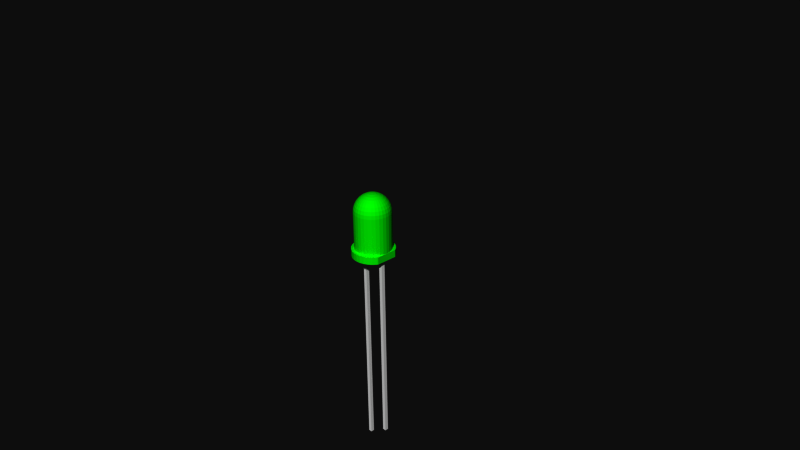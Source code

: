 # Source: LED_-_Basic_Green_5mm.blend  (saved by Blender 2.73.0; exported with 4.5.12 LTS)
import bpy
from mathutils import Matrix  # noqa: F401  (used for matrix-valued properties, if any)

bpy.ops.wm.read_factory_settings(use_empty=True)
scene = bpy.context.scene
scene.name = 'Scene'

# ---- collections
col_collection_1 = bpy.data.collections.new('Collection 1'); scene.collection.children.link(col_collection_1)

# ---- materials (node trees are filled in below, after node groups)
mat_green_led_head = bpy.data.materials.new('Green LED head')
mat_green_led_head.alpha_threshold = 0.0
mat_green_led_head.use_transparent_shadow = False
mat_green_led_head.diffuse_color = (0.0, 1.0, 0.0, 1.0)
mat_green_led_head.roughness = 0.5
mat_lead = bpy.data.materials.new('Lead')
mat_lead.alpha_threshold = 0.0
mat_lead.use_transparent_shadow = False
mat_lead.diffuse_color = (1.0, 1.0, 1.0, 1.0)
mat_lead.specular_color = (0.902, 0.902, 0.902)
mat_lead.roughness = 0.5

# ---- material node trees

# ---- world
world_world = bpy.data.worlds.new('World'); scene.world = world_world
world_world.color = (0.05088, 0.05088, 0.05088)
world_world.use_sun_shadow = False
world_world.sun_shadow_jitter_overblur = 0.0
world_world.cycles.sampling_method = 'MANUAL'
world_world.cycles.sample_map_resolution = 256

# ---- cameras
cam_camera = bpy.data.cameras.new('Camera')
cam_camera.clip_end = 100.0
cam_camera.lens = 35.0
cam_camera.sensor_width = 32.0
cam_camera.sensor_height = 18.0
cam_camera.ortho_scale = 7.314
cam_camera.dof.focus_distance = 0.0
cam_camera.dof.aperture_fstop = 128.0

# ---- meshes
me_led___basic_green_5mm = bpy.data.meshes.new('LED - Basic Green 5mm')
me_led___basic_green_5mm.from_pydata([(0.1389, 0.2079, 0.1), (0.1389, 0.2079, 0.61), (0.1768, 0.1768, 0.61), (0.1768, 0.1768, 0.1), (0.09567, 0.231, 0.1), (0.1362, 0.2039, 0.6588), (0.2079, 0.1389, 0.61), (0.2051, 0.2051, 0.1), (0.111, 0.2679, 0.1), (0.09567, 0.231, 0.61), (0.09383, 0.2265, 0.6588), (0.1734, 0.1734, 0.6588), (0.2079, 0.1389, 0.1), (0.1611, 0.2411, 0.1), (0.05658, 0.2844, 0.1), (0.04877, 0.2452, 0.1), (0.1283, 0.192, 0.7057), (0.1633, 0.1633, 0.7057), (0.231, 0.09567, 0.1), (0.2039, 0.1362, 0.6588), (0.2411, 0.1611, 0.1), (0.2051, 0.2051, 0.0), (0.111, 0.2679, 0.0), (0.1611, 0.2411, 0.0), (0.04877, 0.2452, 0.61), (0.04784, 0.2405, 0.6588), (0.08839, 0.2134, 0.7057), (0.192, 0.1283, 0.7057), (0.231, 0.09567, 0.61), (0.25, 0.1193, 0.1), (0.25, 0.1036, 0.1), (0.25, 0.1445, 0.1), (0.2411, 0.1611, 0.0), (0.0, 0.25, 0.1), (0.05658, 0.2844, 0.0), (0.1155, 0.1728, 0.7489), (0.07955, 0.192, 0.7489), (0.147, 0.147, 0.7489), (0.2452, 0.04877, 0.1), (0.25, 0.06192, 0.1), (0.2134, 0.08839, 0.7057), (0.2265, 0.09383, 0.6588), (0.25, 0.1445, 0.06689), (0.25, 0.1445, 0.0), (0.127, 0.025, -2.98e-09), (0.0, 0.29, 0.1), (0.0, 0.25, 0.61), (1.029e-07, 0.2452, 0.6588), (0.04506, 0.2265, 0.7057), (0.04055, 0.2039, 0.7489), (0.1728, 0.1155, 0.7489), (0.2452, 0.04877, 0.61), (0.25, 0.04973, 0.1), (0.25, 0.09403, -5.875e-10), (0.177, 0.025, -2.98e-09), (-0.04877, 0.2452, 0.1), (0.0, 0.29, 0.0), (0.06765, 0.1633, 0.7868), (0.09821, 0.147, 0.7868), (0.03449, 0.1734, 0.7868), (0.125, 0.125, 0.7868), (0.25, 2.414e-07, 0.1), (0.25, 0.04354, 0.1), (0.2265, 0.04506, 0.7057), (0.192, 0.07955, 0.7489), (0.2405, 0.04784, 0.6588), (0.25, 0.04646, -9.551e-10), (0.127, 0.025, -2.75), (-0.05658, 0.2844, 0.1), (-0.127, 0.025, -2.98e-09), (-0.04877, 0.2452, 0.61), (-0.04784, 0.2405, 0.6588), (7.309e-08, 0.231, 0.7057), (8.501e-08, 0.2079, 0.7489), (8.799e-08, 0.1768, 0.7868), (0.147, 0.09821, 0.7868), (0.25, -7.95e-09, 0.61), (0.25, 2.218e-07, 0.14), (0.25, 0.00885, -1.055e-09), (0.127, -0.025, -2.75), (0.177, 0.025, -2.75), (-0.09567, 0.231, 0.1), (-0.05658, 0.2844, 0.0), (-0.127, -0.025, -2.98e-09), (0.0271, 0.1362, 0.8179), (0.07716, 0.1155, 0.8179), (0.09821, 0.09821, 0.8179), (0.1155, 0.07716, 0.8179), (0.2452, -0.04877, 0.1), (0.231, -4.97e-09, 0.7057), (0.2039, 0.04055, 0.7489), (0.1633, 0.06765, 0.7868), (0.2452, -4.669e-08, 0.6588), (0.25, -0.008849, -1.055e-09), (0.177, -0.025, -2.98e-09), (0.127, -0.025, -2.98e-09), (0.177, -0.025, -2.75), (-0.111, 0.2679, 0.1), (-0.111, 0.2679, 0.0), (-0.127, 0.025, -2.95), (-0.09567, 0.231, 0.61), (-0.09383, 0.2265, 0.6588), (-0.04506, 0.2265, 0.7057), (-0.04055, 0.2039, 0.7489), (-0.03449, 0.1734, 0.7868), (0.05315, 0.1283, 0.8179), (7.309e-08, 0.1389, 0.8179), (0.1283, 0.05315, 0.8179), (0.2452, -0.04877, 0.61), (0.25, -0.04354, 0.1), (0.25, -0.04646, -9.551e-10), (-0.1389, 0.2079, 0.1), (-0.1611, 0.2411, 0.0), (-0.177, 0.025, -2.95), (-0.127, -0.025, -2.95), (9.449e-08, -0.29, 0.0), (0.01866, 0.09383, 0.841), (0.05315, 0.07955, 0.841), (0.03661, 0.08839, 0.841), (0.06765, 0.06765, 0.841), (8.948e-08, 0.09567, 0.841), (0.07955, 0.05315, 0.841), (0.231, -0.09567, 0.1), (0.25, -0.04973, 0.1), (0.2265, -0.04506, 0.7057), (0.2079, -7.95e-09, 0.7489), (0.1734, 0.03449, 0.7868), (0.1362, 0.0271, 0.8179), (0.2405, -0.04784, 0.6588), (0.25, -0.09403, -5.875e-10), (-0.1611, 0.2411, 0.1), (-0.2051, 0.2051, 0.0), (-0.177, 0.025, -2.98e-09), (-0.177, -0.025, -2.98e-09), (0.05658, -0.2844, 0.0), (-0.05658, -0.2844, 0.0), (-0.1389, 0.2079, 0.61), (-0.1362, 0.2039, 0.6588), (-0.08839, 0.2134, 0.7057), (-0.07955, 0.192, 0.7489), (-0.06765, 0.1633, 0.7868), (-0.0271, 0.1362, 0.8179), (-0.01866, 0.09383, 0.841), (0.08839, 0.03661, 0.841), (0.231, -0.09567, 0.61), (0.25, -0.06192, 0.1), (0.25, -0.1036, 0.1), (0.25, -0.1445, 0.0), (0.2411, -0.1611, 0.0), (-0.1768, 0.1768, 0.1), (-0.2411, 0.1611, 0.0), (-0.2051, 0.2051, 0.1), (-0.177, -0.025, -2.95), (-0.2411, -0.1611, 0.0), (0.111, -0.2679, 0.0), (0.05658, -0.2844, 0.1), (9.449e-08, -0.29, 0.1), (-0.111, -0.2679, 0.0), (8.501e-08, 0.04877, 0.8552), (0.009515, 0.04784, 0.8552), (0.01866, 0.04506, 0.8552), (0.0271, 0.04055, 0.8552), (0.03449, 0.03449, 0.8552), (-0.009515, 0.04784, 0.8552), (0.04055, 0.0271, 0.8552), (0.2079, -0.1389, 0.1), (0.25, -0.1193, 0.1), (0.2134, -0.08839, 0.7057), (0.2039, -0.04055, 0.7489), (0.1768, -1.391e-08, 0.7868), (0.1389, 1.291e-08, 0.8179), (0.09383, 0.01866, 0.841), (0.2265, -0.09383, 0.6588), (0.25, -0.1445, 0.03311), (0.2051, -0.2051, 0.0), (-0.2411, 0.1611, 0.1), (-0.2679, 0.111, 0.0), (-0.2051, -0.2051, 0.0), (-0.2679, -0.111, 0.0), (0.1611, -0.2411, 0.0), (0.111, -0.2679, 0.1), (-0.05658, -0.2844, 0.1), (-0.1611, -0.2411, 0.0), (-0.1768, 0.1768, 0.61), (-0.1734, 0.1734, 0.6588), (-0.1283, 0.192, 0.7057), (-0.1155, 0.1728, 0.7489), (-0.09821, 0.147, 0.7868), (-0.05315, 0.1283, 0.8179), (-0.03661, 0.08839, 0.841), (-0.01866, 0.04506, 0.8552), (0.04506, 0.01866, 0.8552), (0.2079, -0.1389, 0.61), (0.2411, -0.1611, 0.1), (0.25, -0.1445, 0.1), (-0.2079, 0.1389, 0.1), (-0.2679, 0.111, 0.1), (-0.29, 2.189e-08, 0.0), (-0.2844, 0.05658, 0.0), (-0.2051, -0.2051, 0.1), (-0.2844, -0.05658, 0.0), (-0.2411, -0.1611, 0.1), (0.1611, -0.2411, 0.1), (8.146e-08, -0.25, 0.1), (0.09567, -0.231, 0.1), (-0.111, -0.2679, 0.1), (6.201e-09, -3.117e-08, 0.86), (0.1768, -0.1768, 0.1), (0.2051, -0.2051, 0.1), (0.192, -0.1283, 0.7057), (0.192, -0.07955, 0.7489), (0.1734, -0.03449, 0.7868), (0.1362, -0.0271, 0.8179), (0.09567, -7.95e-09, 0.841), (0.04784, 0.009515, 0.8552), (0.2039, -0.1362, 0.6588), (-0.2844, 0.05658, 0.1), (-0.1611, -0.2411, 0.1), (-0.2679, -0.111, 0.1), (0.1389, -0.2079, 0.1), (0.04877, -0.2452, 0.1), (-0.04877, -0.2452, 0.1), (-0.09567, -0.231, 0.1), (-0.2079, 0.1389, 0.61), (-0.2039, 0.1362, 0.6588), (-0.1633, 0.1633, 0.7057), (-0.147, 0.147, 0.7489), (-0.125, 0.125, 0.7868), (-0.07716, 0.1155, 0.8179), (-0.05315, 0.07955, 0.841), (-0.0271, 0.04055, 0.8552), (0.1768, -0.1768, 0.61), (-0.231, 0.09567, 0.1), (-0.2844, -0.05658, 0.1), (-0.29, 2.189e-08, 0.1), (-0.2079, -0.1389, 0.1), (-0.1389, -0.2079, 0.1), (8.146e-08, -0.25, 0.61), (0.09567, -0.231, 0.61), (0.1389, -0.2079, 0.61), (-0.04877, -0.2452, 0.61), (-0.09821, 0.09821, 0.8179), (-0.03449, 0.03449, 0.8552), (0.04877, -1.093e-08, 0.8552), (0.1633, -0.1633, 0.7057), (0.1728, -0.1155, 0.7489), (0.1633, -0.06765, 0.7868), (0.1283, -0.05315, 0.8179), (0.09383, -0.01866, 0.841), (0.1734, -0.1734, 0.6588), (-0.2452, 0.04877, 0.1), (-0.25, 1.887e-08, 0.1), (-0.1768, -0.1768, 0.1), (-0.2452, -0.04877, 0.1), (-0.231, -0.09567, 0.1), (0.04877, -0.2452, 0.61), (-0.09567, -0.231, 0.61), (-0.231, 0.09567, 0.61), (-0.2265, 0.09383, 0.6588), (-0.192, 0.1283, 0.7057), (-0.1728, 0.1155, 0.7489), (-0.147, 0.09821, 0.7868), (-0.1155, 0.07716, 0.8179), (-0.06765, 0.06765, 0.841), (-0.04055, 0.0271, 0.8552), (0.04784, -0.009515, 0.8552), (-0.2079, -0.1389, 0.61), (-0.1768, -0.1768, 0.61), (-0.1389, -0.2079, 0.61), (-0.231, -0.09567, 0.61), (2.541e-08, -0.2452, 0.6588), (0.04784, -0.2405, 0.6588), (0.09383, -0.2265, 0.6588), (0.1362, -0.2039, 0.6588), (-0.04784, -0.2405, 0.6588), (-0.2134, 0.08839, 0.7057), (-0.07955, 0.05315, 0.841), (-0.04506, 0.01866, 0.8552), (0.04506, -0.01866, 0.8552), (0.1283, -0.192, 0.7057), (0.147, -0.147, 0.7489), (0.147, -0.09821, 0.7868), (0.1155, -0.07716, 0.8179), (0.08839, -0.03661, 0.841), (-0.2452, 0.04877, 0.61), (-0.2452, -0.04877, 0.61), (-0.25, 0.0, 0.61), (-0.09383, -0.2265, 0.6588), (-0.2405, 0.04784, 0.6588), (-0.2265, 0.04506, 0.7057), (-0.192, 0.07955, 0.7489), (-0.1633, 0.06765, 0.7868), (-0.1283, 0.05315, 0.8179), (-0.08839, 0.03661, 0.841), (-0.04784, 0.009515, 0.8552), (0.04055, -0.0271, 0.8552), (-0.2039, -0.1362, 0.6588), (-0.1734, -0.1734, 0.6588), (-0.1362, -0.2039, 0.6588), (-0.2265, -0.09383, 0.6588), (5.223e-08, -0.231, 0.7057), (-0.04506, -0.2265, 0.7057), (0.04506, -0.2265, 0.7057), (0.08839, -0.2134, 0.7057), (-0.08839, -0.2134, 0.7057), (-0.2039, 0.04055, 0.7489), (-0.04877, 0.0, 0.8552), (0.07955, -0.05315, 0.841), (0.03449, -0.03449, 0.8552), (0.1155, -0.1728, 0.7489), (0.125, -0.125, 0.7868), (0.09821, -0.09821, 0.8179), (-0.2452, 0.0, 0.6588), (-0.2405, -0.04784, 0.6588), (-0.1283, -0.192, 0.7057), (-0.231, 0.0, 0.7057), (-0.2079, 0.0, 0.7489), (-0.1734, 0.03449, 0.7868), (-0.1362, 0.0271, 0.8179), (-0.09383, 0.01866, 0.841), (-0.04784, -0.009515, 0.8552), (0.06765, -0.06765, 0.841), (0.0271, -0.04055, 0.8552), (0.09821, -0.147, 0.7868), (-0.192, -0.1283, 0.7057), (-0.2134, -0.08839, 0.7057), (-0.1633, -0.1633, 0.7057), (-0.2265, -0.04506, 0.7057), (4.329e-08, -0.2079, 0.7489), (0.04055, -0.2039, 0.7489), (-0.04055, -0.2039, 0.7489), (0.07955, -0.192, 0.7489), (-0.07955, -0.192, 0.7489), (-0.1768, 0.0, 0.7868), (-0.09567, 0.0, 0.841), (-0.09383, -0.01866, 0.841), (-0.04506, -0.01866, 0.8552), (0.05315, -0.07955, 0.841), (0.01866, -0.04506, 0.8552), (0.06765, -0.1633, 0.7868), (0.07716, -0.1155, 0.8179), (-0.1155, -0.1728, 0.7489), (-0.2039, -0.04055, 0.7489), (-0.1389, 0.0, 0.8179), (-0.04055, -0.0271, 0.8552), (0.03661, -0.08839, 0.841), (0.009515, -0.04784, 0.8552), (0.05315, -0.1283, 0.8179), (-0.1728, -0.1155, 0.7489), (-0.147, -0.147, 0.7489), (-0.192, -0.07955, 0.7489), (0.03449, -0.1734, 0.7868), (-0.03449, -0.1734, 0.7868), (-0.06765, -0.1633, 0.7868), (-0.09821, -0.147, 0.7868), (-0.1734, -0.03449, 0.7868), (-0.1362, -0.0271, 0.8179), (-0.08839, -0.03661, 0.841), (-0.03449, -0.03449, 0.8552), (0.01866, -0.09383, 0.841), (6.788e-08, -0.04877, 0.8552), (0.0271, -0.1362, 0.8179), (5.223e-08, -0.1768, 0.7868), (-0.125, -0.125, 0.7868), (-0.07955, -0.05315, 0.841), (-0.0271, -0.04055, 0.8552), (7.607e-08, -0.09567, 0.841), (-0.009515, -0.04784, 0.8552), (-0.147, -0.09821, 0.7868), (-0.1633, -0.06765, 0.7868), (8.203e-08, -0.1389, 0.8179), (-0.05315, -0.1283, 0.8179), (-0.0271, -0.1362, 0.8179), (-0.07716, -0.1155, 0.8179), (-0.09821, -0.09821, 0.8179), (-0.1283, -0.05315, 0.8179), (-0.06765, -0.06765, 0.841), (-0.01866, -0.04506, 0.8552), (-0.01866, -0.09383, 0.841), (-0.1155, -0.07716, 0.8179), (-0.05315, -0.07955, 0.841), (-0.03661, -0.08839, 0.841)], [], [(0, 1, 2), (3, 0, 2), (0, 4, 1), (1, 5, 2), (3, 2, 6), (3, 7, 0), (4, 0, 8), (4, 9, 1), (10, 5, 1), (5, 11, 2), (12, 3, 6), (2, 11, 6), (3, 12, 7), (7, 13, 0), (4, 8, 14), (0, 13, 8), (4, 15, 9), (9, 10, 1), (5, 10, 16), (11, 5, 17), (18, 12, 6), (11, 19, 6), (12, 20, 7), (7, 21, 13), (15, 4, 14), (8, 22, 14), (13, 23, 8), (15, 24, 9), (25, 10, 9), (5, 16, 17), (10, 26, 16), (11, 17, 27), (28, 18, 6), (29, 12, 18, 30), (19, 11, 27), (6, 19, 28), (31, 20, 12, 29), (20, 32, 7), (32, 21, 7), (21, 23, 13), (15, 14, 33), (23, 22, 8), (22, 34, 14), (15, 33, 24), (24, 25, 9), (10, 25, 26), (16, 35, 17), (26, 36, 16), (17, 37, 27), (38, 18, 28), (30, 18, 38, 39), (19, 27, 40), (19, 41, 28), (42, 20, 31), (43, 32, 20, 42), (44, 21, 32), (44, 23, 21), (14, 45, 33), (44, 22, 23), (34, 22, 44), (14, 34, 45), (33, 46, 24), (47, 25, 24), (25, 48, 26), (36, 35, 16), (35, 37, 17), (49, 36, 26), (37, 50, 27), (51, 38, 28), (39, 38, 52), (41, 19, 40), (27, 50, 40), (28, 41, 51), (53, 54, 32, 43), (32, 54, 44), (33, 45, 55), (44, 56, 34), (34, 56, 45), (33, 55, 46), (46, 47, 24), (25, 47, 48), (48, 49, 26), (36, 57, 35), (35, 58, 37), (49, 59, 36), (37, 60, 50), (61, 38, 51), (52, 38, 62), (41, 40, 63), (50, 64, 40), (41, 65, 51), (66, 54, 53), (44, 54, 67), (45, 68, 55), (56, 44, 69), (45, 56, 68), (55, 70, 46), (71, 47, 46), (47, 72, 48), (73, 49, 48), (59, 57, 36), (57, 58, 35), (58, 60, 37), (74, 59, 49), (60, 75, 50), (76, 77, 61, 51), (62, 38, 61), (65, 41, 63), (40, 64, 63), (50, 75, 64), (51, 65, 76), (78, 54, 66), (44, 67, 79), (54, 80, 67), (55, 68, 81), (69, 82, 56), (69, 44, 83), (56, 82, 68), (55, 81, 70), (70, 71, 46), (47, 71, 72), (72, 73, 48), (73, 74, 49), (59, 84, 57), (58, 57, 85), (60, 58, 86), (59, 74, 84), (75, 60, 87), (88, 61, 77, 76), (65, 63, 89), (64, 90, 63), (75, 91, 64), (65, 92, 76), (93, 94, 54, 78), (95, 44, 79), (79, 67, 96), (54, 94, 80), (67, 80, 96), (68, 97, 81), (69, 98, 82), (69, 83, 99), (44, 95, 83), (68, 82, 97), (81, 100, 70), (101, 71, 70), (71, 102, 72), (103, 73, 72), (104, 74, 73), (84, 105, 57), (58, 85, 86), (57, 105, 85), (60, 86, 87), (74, 106, 84), (75, 87, 107), (108, 88, 76), (61, 88, 109), (92, 65, 89), (63, 90, 89), (64, 91, 90), (91, 75, 107), (76, 92, 108), (110, 94, 93), (95, 79, 96), (94, 96, 80), (81, 97, 111), (69, 112, 98), (82, 98, 97), (69, 99, 113), (83, 114, 99), (115, 83, 95), (81, 111, 100), (100, 101, 70), (71, 101, 102), (102, 103, 72), (103, 104, 73), (74, 104, 106), (84, 116, 105), (85, 117, 86), (105, 118, 85), (86, 119, 87), (106, 120, 84), (87, 121, 107), (122, 88, 108), (109, 88, 123), (92, 89, 124), (90, 125, 89), (91, 126, 90), (91, 107, 127), (92, 128, 108), (129, 94, 110), (94, 95, 96), (97, 130, 111), (69, 131, 112), (98, 112, 130), (97, 98, 130), (132, 69, 113), (113, 99, 114), (83, 133, 114), (95, 134, 115), (135, 83, 115), (111, 136, 100), (137, 101, 100), (101, 138, 102), (139, 103, 102), (140, 104, 103), (104, 141, 106), (120, 116, 84), (116, 118, 105), (118, 117, 85), (117, 119, 86), (119, 121, 87), (142, 120, 106), (121, 143, 107), (144, 122, 108), (145, 88, 122, 146), (123, 88, 145), (128, 92, 124), (89, 125, 124), (90, 126, 125), (126, 91, 127), (107, 143, 127), (108, 128, 144), (147, 148, 94, 129), (148, 95, 94), (111, 130, 149), (69, 150, 131), (112, 131, 151), (130, 112, 151), (132, 113, 152), (150, 69, 132), (152, 113, 114), (153, 133, 83), (133, 152, 114), (95, 154, 134), (115, 134, 155), (135, 115, 156), (83, 135, 157), (111, 149, 136), (136, 137, 100), (101, 137, 138), (138, 139, 102), (139, 140, 103), (104, 140, 141), (141, 142, 106), (120, 158, 116), (116, 159, 118), (118, 160, 117), (117, 161, 119), (119, 162, 121), (142, 163, 120), (121, 164, 143), (165, 122, 144), (146, 122, 165, 166), (128, 124, 167), (125, 168, 124), (126, 169, 125), (126, 127, 170), (143, 171, 127), (128, 172, 144), (173, 148, 147), (95, 148, 174), (130, 151, 149), (131, 150, 175), (151, 131, 175), (133, 132, 152), (150, 132, 176), (83, 177, 153), (133, 153, 178), (95, 179, 154), (134, 154, 180), (156, 115, 155), (155, 134, 180), (181, 135, 156), (83, 157, 182), (157, 135, 181), (149, 183, 136), (184, 137, 136), (137, 185, 138), (186, 139, 138), (187, 140, 139), (140, 188, 141), (189, 142, 141), (163, 158, 120), (158, 159, 116), (159, 160, 118), (160, 161, 117), (161, 162, 119), (162, 164, 121), (190, 163, 142), (164, 191, 143), (192, 165, 144), (166, 165, 193, 194), (172, 128, 167), (124, 168, 167), (125, 169, 168), (169, 126, 170), (127, 171, 170), (143, 191, 171), (144, 172, 192), (194, 193, 148, 173), (95, 174, 179), (174, 148, 193), (149, 151, 195), (175, 150, 196), (151, 175, 195), (197, 132, 133), (150, 176, 196), (132, 198, 176), (83, 182, 177), (153, 177, 199), (133, 178, 200), (178, 153, 201), (154, 179, 202), (180, 154, 202), (203, 156, 155), (155, 180, 204), (181, 156, 203), (182, 157, 205), (205, 157, 181), (149, 195, 183), (183, 184, 136), (137, 184, 185), (185, 186, 138), (186, 187, 139), (140, 187, 188), (188, 189, 141), (189, 190, 142), (163, 206, 158), (158, 206, 159), (159, 206, 160), (160, 206, 161), (161, 206, 162), (162, 206, 164), (190, 206, 163), (164, 206, 191), (207, 165, 192), (208, 193, 165), (172, 167, 209), (168, 210, 167), (169, 211, 168), (169, 170, 212), (171, 213, 170), (191, 214, 171), (172, 215, 192), (179, 174, 208), (208, 174, 193), (195, 175, 196), (197, 133, 200), (132, 197, 198), (196, 176, 216), (176, 198, 216), (177, 182, 217), (201, 153, 199), (199, 177, 217), (200, 178, 218), (218, 178, 201), (202, 179, 208), (180, 202, 219), (220, 203, 155), (220, 155, 204), (204, 180, 219), (221, 181, 203), (217, 182, 205), (222, 205, 181), (195, 223, 183), (224, 184, 183), (184, 225, 185), (226, 186, 185), (227, 187, 186), (187, 228, 188), (229, 189, 188), (230, 190, 189), (230, 206, 190), (191, 206, 214), (231, 207, 192), (207, 208, 165), (215, 172, 209), (167, 210, 209), (168, 211, 210), (211, 169, 212), (170, 213, 212), (171, 214, 213), (192, 215, 231), (232, 195, 196), (197, 200, 233), (198, 197, 234), (232, 196, 216), (216, 198, 234), (235, 201, 199), (199, 217, 236), (233, 200, 218), (218, 201, 235), (202, 208, 207), (219, 202, 207), (203, 220, 237), (220, 204, 238), (204, 219, 239), (221, 203, 240), (221, 222, 181), (217, 205, 222), (195, 232, 223), (223, 224, 183), (184, 224, 225), (225, 226, 185), (226, 227, 186), (227, 241, 187), (241, 228, 187), (228, 229, 188), (229, 230, 189), (242, 206, 230), (214, 206, 243), (219, 207, 231), (215, 209, 244), (210, 245, 209), (211, 246, 210), (211, 212, 247), (213, 248, 212), (214, 243, 213), (215, 249, 231), (234, 197, 233), (250, 232, 216), (216, 234, 251), (252, 235, 199), (252, 199, 236), (236, 217, 222), (253, 233, 218), (254, 218, 235), (203, 237, 240), (220, 255, 237), (255, 220, 238), (238, 204, 239), (239, 219, 231), (221, 240, 256), (222, 221, 256), (232, 257, 223), (258, 224, 223), (224, 259, 225), (260, 226, 225), (261, 227, 226), (262, 241, 227), (241, 263, 228), (263, 229, 228), (242, 230, 229), (264, 206, 242), (243, 206, 265), (249, 215, 244), (209, 245, 244), (210, 246, 245), (246, 211, 247), (212, 248, 247), (213, 243, 248), (231, 249, 239), (251, 234, 233), (250, 216, 251), (232, 250, 257), (235, 252, 266), (252, 236, 267), (236, 222, 268), (254, 253, 218), (253, 251, 233), (254, 235, 269), (237, 270, 240), (255, 271, 237), (238, 272, 255), (239, 273, 238), (240, 274, 256), (222, 256, 268), (257, 258, 223), (258, 275, 224), (275, 259, 224), (259, 260, 225), (260, 261, 226), (261, 262, 227), (262, 276, 241), (276, 263, 241), (263, 242, 229), (264, 242, 263), (277, 206, 264), (243, 265, 248), (265, 206, 278), (249, 244, 279), (245, 280, 244), (246, 281, 245), (246, 247, 282), (248, 283, 247), (249, 273, 239), (250, 251, 284), (250, 284, 257), (235, 266, 269), (252, 267, 266), (236, 268, 267), (253, 254, 285), (251, 253, 286), (254, 269, 285), (271, 270, 237), (270, 274, 240), (272, 271, 255), (273, 272, 238), (274, 287, 256), (256, 287, 268), (288, 258, 257), (289, 275, 258), (275, 290, 259), (290, 260, 259), (291, 261, 260), (292, 262, 261), (293, 276, 262), (276, 264, 263), (277, 264, 276), (294, 206, 277), (248, 265, 283), (265, 278, 283), (278, 206, 295), (273, 249, 279), (244, 280, 279), (245, 281, 280), (281, 246, 282), (247, 283, 282), (251, 286, 284), (284, 288, 257), (266, 296, 269), (267, 297, 266), (268, 298, 267), (253, 285, 286), (269, 299, 285), (270, 271, 300), (274, 270, 301), (271, 272, 302), (272, 273, 303), (287, 274, 304), (287, 298, 268), (288, 289, 258), (289, 305, 275), (305, 290, 275), (290, 291, 260), (291, 292, 261), (292, 293, 262), (293, 277, 276), (294, 277, 293), (306, 206, 294), (283, 278, 307), (278, 295, 307), (295, 206, 308), (273, 279, 303), (280, 309, 279), (281, 310, 280), (281, 282, 311), (283, 307, 282), (286, 312, 284), (312, 288, 284), (297, 296, 266), (296, 299, 269), (298, 297, 267), (285, 313, 286), (299, 313, 285), (270, 300, 301), (271, 302, 300), (274, 301, 304), (272, 303, 302), (287, 304, 314), (298, 287, 314), (315, 289, 288), (316, 305, 289), (305, 317, 290), (317, 291, 290), (318, 292, 291), (319, 293, 292), (319, 294, 293), (306, 294, 319), (320, 206, 306), (307, 295, 321), (295, 308, 321), (308, 206, 322), (279, 309, 303), (309, 280, 323), (310, 281, 311), (280, 310, 323), (282, 307, 311), (313, 312, 286), (312, 315, 288), (296, 297, 324), (299, 296, 325), (297, 298, 326), (313, 299, 327), (300, 328, 301), (302, 329, 300), (301, 330, 304), (303, 331, 302), (304, 332, 314), (298, 314, 326), (315, 316, 289), (316, 333, 305), (333, 317, 305), (317, 318, 291), (318, 319, 292), (334, 306, 319), (335, 320, 306), (336, 206, 320), (307, 321, 311), (321, 308, 337), (308, 322, 337), (322, 206, 338), (309, 331, 303), (309, 323, 339), (310, 311, 340), (323, 310, 340), (312, 313, 315), (296, 324, 325), (297, 326, 324), (299, 325, 327), (313, 327, 315), (329, 328, 300), (328, 330, 301), (331, 329, 302), (330, 332, 304), (332, 341, 314), (314, 341, 326), (315, 327, 316), (316, 342, 333), (333, 343, 317), (343, 318, 317), (334, 319, 318), (334, 335, 306), (336, 320, 335), (344, 206, 336), (311, 321, 340), (321, 337, 340), (337, 322, 345), (322, 338, 345), (338, 206, 346), (331, 309, 339), (339, 323, 347), (323, 340, 347), (324, 348, 325), (326, 349, 324), (325, 350, 327), (329, 351, 328), (330, 328, 352), (331, 339, 329), (332, 330, 353), (341, 332, 354), (341, 349, 326), (327, 342, 316), (342, 355, 333), (333, 355, 343), (343, 334, 318), (356, 335, 334), (357, 336, 335), (344, 336, 357), (358, 206, 344), (340, 337, 347), (337, 345, 347), (345, 338, 359), (338, 346, 359), (346, 206, 360), (339, 347, 361), (349, 348, 324), (348, 350, 325), (350, 342, 327), (339, 351, 329), (351, 362, 328), (330, 352, 353), (328, 362, 352), (332, 353, 354), (341, 354, 363), (349, 341, 363), (342, 350, 355), (355, 356, 343), (343, 356, 334), (357, 335, 356), (364, 344, 357), (358, 344, 364), (365, 206, 358), (347, 345, 361), (345, 359, 361), (359, 346, 366), (346, 360, 366), (360, 206, 367), (351, 339, 361), (348, 349, 368), (350, 348, 369), (362, 351, 370), (353, 352, 371), (352, 362, 372), (354, 353, 373), (363, 354, 374), (349, 363, 368), (350, 369, 355), (355, 369, 356), (375, 357, 356), (364, 357, 375), (376, 358, 364), (365, 358, 376), (377, 206, 365), (361, 359, 370), (359, 366, 370), (366, 360, 378), (360, 367, 378), (367, 206, 377), (351, 361, 370), (348, 368, 369), (362, 370, 372), (353, 371, 373), (352, 372, 371), (354, 373, 374), (363, 374, 379), (368, 363, 379), (369, 375, 356), (379, 364, 375), (376, 364, 379), (380, 365, 376), (377, 365, 380), (370, 366, 372), (366, 378, 372), (378, 367, 381), (367, 377, 381), (369, 368, 375), (371, 381, 373), (372, 378, 371), (373, 380, 374), (374, 376, 379), (368, 379, 375), (380, 376, 374), (381, 377, 380), (378, 381, 371), (381, 380, 373), (109, 123, 145, 146, 166, 194, 173, 147, 129, 110, 93, 78, 66, 53, 43, 42, 31, 29, 30, 39, 52, 62, 61)])
me_led___basic_green_5mm.polygons.foreach_set('material_index', [0, 0, 0, 0, 0, 0, 0, 0, 0, 0, 0, 0, 0, 0, 0, 0, 0, 0, 0, 0, 0, 0, 0, 0, 0, 0, 0, 0, 0, 0, 0, 0, 0, 0, 0, 0, 0, 0, 0, 0, 0, 0, 0, 0, 0, 0, 0, 0, 0, 0, 0, 0, 0, 0, 0, 0, 0, 0, 0, 0, 0, 0, 0, 0, 0, 0, 0, 0, 0, 0, 0, 0, 0, 0, 0, 0, 0, 0, 0, 0, 0, 0, 0, 0, 0, 0, 0, 0, 0, 0, 0, 0, 1, 0, 0, 0, 0, 0, 0, 0, 0, 0, 0, 0, 0, 0, 0, 0, 0, 0, 0, 0, 1, 1, 0, 0, 0, 0, 0, 0, 0, 0, 0, 0, 0, 0, 0, 0, 0, 0, 0, 0, 0, 0, 1, 1, 1, 1, 0, 0, 1, 0, 0, 0, 0, 0, 0, 0, 0, 0, 0, 0, 0, 0, 0, 0, 0, 0, 0, 0, 0, 0, 1, 1, 0, 0, 0, 1, 1, 0, 0, 0, 0, 0, 0, 0, 0, 0, 0, 0, 0, 0, 0, 0, 0, 0, 0, 0, 0, 0, 1, 0, 0, 0, 0, 1, 1, 1, 0, 0, 0, 0, 0, 0, 0, 0, 0, 0, 0, 0, 0, 0, 0, 0, 0, 0, 0, 0, 0, 0, 0, 0, 0, 0, 0, 0, 0, 0, 1, 0, 1, 0, 1, 0, 0, 0, 0, 0, 0, 0, 0, 0, 0, 0, 0, 0, 0, 0, 0, 0, 0, 0, 0, 0, 0, 0, 0, 0, 0, 0, 0, 0, 0, 0, 1, 0, 0, 0, 0, 0, 0, 0, 0, 0, 0, 0, 0, 0, 0, 0, 0, 0, 0, 0, 0, 0, 0, 0, 0, 0, 0, 0, 0, 0, 0, 0, 0, 0, 0, 0, 0, 0, 0, 0, 0, 0, 0, 0, 0, 0, 0, 0, 0, 0, 0, 0, 0, 0, 0, 0, 0, 0, 0, 0, 0, 0, 0, 0, 0, 0, 0, 0, 0, 0, 0, 0, 0, 0, 0, 0, 0, 0, 0, 0, 0, 0, 0, 0, 0, 0, 0, 0, 0, 0, 0, 0, 0, 0, 0, 0, 0, 0, 0, 0, 0, 0, 0, 0, 0, 0, 0, 0, 0, 0, 0, 0, 0, 0, 0, 0, 0, 0, 0, 0, 0, 0, 0, 0, 0, 0, 0, 0, 0, 0, 0, 0, 0, 0, 0, 0, 0, 0, 0, 0, 0, 0, 0, 0, 0, 0, 0, 0, 0, 0, 0, 0, 0, 0, 0, 0, 0, 0, 0, 0, 0, 0, 0, 0, 0, 0, 0, 0, 0, 0, 0, 0, 0, 0, 0, 0, 0, 0, 0, 0, 0, 0, 0, 0, 0, 0, 0, 0, 0, 0, 0, 0, 0, 0, 0, 0, 0, 0, 0, 0, 0, 0, 0, 0, 0, 0, 0, 0, 0, 0, 0, 0, 0, 0, 0, 0, 0, 0, 0, 0, 0, 0, 0, 0, 0, 0, 0, 0, 0, 0, 0, 0, 0, 0, 0, 0, 0, 0, 0, 0, 0, 0, 0, 0, 0, 0, 0, 0, 0, 0, 0, 0, 0, 0, 0, 0, 0, 0, 0, 0, 0, 0, 0, 0, 0, 0, 0, 0, 0, 0, 0, 0, 0, 0, 0, 0, 0, 0, 0, 0, 0, 0, 0, 0, 0, 0, 0, 0, 0, 0, 0, 0, 0, 0, 0, 0, 0, 0, 0, 0, 0, 0, 0, 0, 0, 0, 0, 0, 0, 0, 0, 0, 0, 0, 0, 0, 0, 0, 0, 0, 0, 0, 0, 0, 0, 0, 0, 0, 0, 0, 0, 0, 0, 0, 0, 0, 0, 0, 0, 0, 0, 0, 0, 0, 0, 0, 0, 0, 0, 0, 0, 0, 0, 0, 0, 0, 0, 0, 0, 0, 0, 0, 0, 0, 0, 0, 0, 0, 0, 0, 0, 0, 0, 0, 0, 0, 0, 0, 0, 0, 0, 0, 0, 0, 0, 0, 0, 0, 0, 0, 0, 0, 0, 0, 0, 0, 0, 0, 0, 0, 0, 0, 0, 0, 0, 0, 0, 0, 0, 0, 0, 0, 0, 0, 0, 0, 0, 0, 0, 0, 0, 0, 0, 0, 0, 0, 0, 0, 0, 0, 0, 0, 0, 0, 0, 0, 0, 0, 0, 0, 0, 0, 0, 0, 0, 0, 0, 0, 0, 0, 0, 0, 0, 0, 0, 0, 0, 0, 0, 0, 0, 0, 0])
me_led___basic_green_5mm.materials.append(mat_green_led_head)
me_led___basic_green_5mm.materials.append(mat_lead)
me_led___basic_green_5mm.use_remesh_preserve_volume = False
me_led___basic_green_5mm.use_remesh_preserve_attributes = False
me_led___basic_green_5mm.use_mirror_vertex_groups = False
me_led___basic_green_5mm.update()

# ---- objects
ob_led___basic_green_5mm = bpy.data.objects.new('LED - Basic Green 5mm', me_led___basic_green_5mm)
ob_camera = bpy.data.objects.new('Camera', cam_camera)

# ---- transforms, parenting, visibility, modifiers, constraints
ob_led___basic_green_5mm.location = (0.0, 0.0, 0.0)
ob_led___basic_green_5mm.lineart.crease_threshold = 0.0
ob_camera.location = (7.481, -6.508, 5.344)
ob_camera.rotation_euler = (1.109, 0.01082, 0.8149)
ob_camera.lock_rotations_4d = False
ob_camera.empty_display_type = 'ARROWS'
ob_camera.color = (0.0, 0.0, 0.0, 0.0)
ob_camera.display_type = 'WIRE'
ob_camera.lineart.crease_threshold = 0.0

# ---- collection membership
col_collection_1.objects.link(ob_led___basic_green_5mm)
col_collection_1.objects.link(ob_camera)

# ---- scene / render settings (as saved in the file)
scene.camera = ob_camera
scene.frame_start = 1; scene.frame_end = 250; scene.frame_set(1)
scene.render.engine = 'BLENDER_EEVEE_NEXT'
scene.render.resolution_percentage = 50
scene.render.dither_intensity = 0.0
scene.cycles.use_denoising = False
scene.cycles.samples = 10
scene.cycles.sampling_pattern = 'TABULATED_SOBOL'
scene.cycles.light_sampling_threshold = 0.0
scene.cycles.use_adaptive_sampling = False
scene.cycles.use_light_tree = False
scene.cycles.blur_glossy = 0.0
scene.cycles.pixel_filter_type = 'GAUSSIAN'
scene.cycles.sample_clamp_indirect = 0.0
scene.view_settings.view_transform = 'Raw'
bpy.context.view_layer.update()

# ---- added for rendering (the .blend has no usable light): sun
light_auto_sun = bpy.data.lights.new('AutoSun', 'SUN')
light_auto_sun.energy = 3.0
light_auto_sun.angle = 0.0523599
ob_auto_sun = bpy.data.objects.new('AutoSun', light_auto_sun)
scene.collection.objects.link(ob_auto_sun)
ob_auto_sun.rotation_euler = (0.872665, 0.174533, 0.523599)
bpy.context.view_layer.update()
